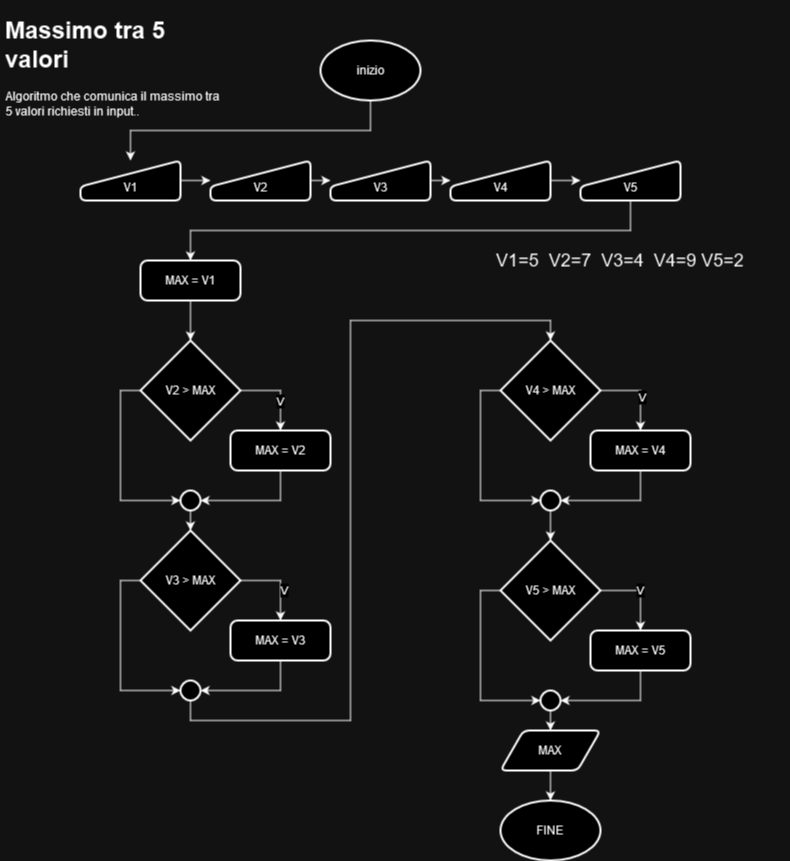

The diagram above was exported from draw.io. Its source (the exported page's mxGraphModel, read from the mxfile embedded in the PNG):
<mxGraphModel dx="1818" dy="1091" grid="1" gridSize="10" guides="1" tooltips="1" connect="1" arrows="1" fold="1" page="1" pageScale="1" pageWidth="827" pageHeight="1169" math="0" shadow="0">
  <root>
    <mxCell id="0" />
    <mxCell id="1" parent="0" />
    <mxCell id="lb5fXpX5OkWd_tXDtIGa-1" value="&lt;h1&gt;Massimo tra 5 valori&lt;/h1&gt;&lt;p&gt;Algoritmo che comunica il massimo tra 5 valori richiesti in input..&lt;/p&gt;" style="text;html=1;strokeColor=none;fillColor=none;spacing=5;spacingTop=-20;whiteSpace=wrap;overflow=hidden;rounded=0;" parent="1" vertex="1">
      <mxGeometry x="10" y="10" width="230" height="120" as="geometry" />
    </mxCell>
    <mxCell id="lb5fXpX5OkWd_tXDtIGa-8" style="edgeStyle=orthogonalEdgeStyle;rounded=0;orthogonalLoop=1;jettySize=auto;html=1;exitX=0.5;exitY=1;exitDx=0;exitDy=0;exitPerimeter=0;entryX=0.5;entryY=0;entryDx=0;entryDy=0;" parent="1" source="lb5fXpX5OkWd_tXDtIGa-2" target="lb5fXpX5OkWd_tXDtIGa-3" edge="1">
      <mxGeometry relative="1" as="geometry" />
    </mxCell>
    <mxCell id="lb5fXpX5OkWd_tXDtIGa-2" value="inizio" style="strokeWidth=2;html=1;shape=mxgraph.flowchart.start_1;whiteSpace=wrap;" parent="1" vertex="1">
      <mxGeometry x="330" y="40" width="100" height="60" as="geometry" />
    </mxCell>
    <mxCell id="lb5fXpX5OkWd_tXDtIGa-9" style="edgeStyle=orthogonalEdgeStyle;rounded=0;orthogonalLoop=1;jettySize=auto;html=1;exitX=1;exitY=0.5;exitDx=0;exitDy=0;entryX=0;entryY=0.5;entryDx=0;entryDy=0;" parent="1" source="lb5fXpX5OkWd_tXDtIGa-3" target="lb5fXpX5OkWd_tXDtIGa-4" edge="1">
      <mxGeometry relative="1" as="geometry" />
    </mxCell>
    <mxCell id="lb5fXpX5OkWd_tXDtIGa-3" value="&lt;br&gt;V1" style="html=1;strokeWidth=2;shape=manualInput;whiteSpace=wrap;rounded=1;size=26;arcSize=11;" parent="1" vertex="1">
      <mxGeometry x="90" y="160" width="100" height="40" as="geometry" />
    </mxCell>
    <mxCell id="lb5fXpX5OkWd_tXDtIGa-10" style="edgeStyle=orthogonalEdgeStyle;rounded=0;orthogonalLoop=1;jettySize=auto;html=1;exitX=1;exitY=0.5;exitDx=0;exitDy=0;entryX=0;entryY=0.5;entryDx=0;entryDy=0;" parent="1" source="lb5fXpX5OkWd_tXDtIGa-4" target="lb5fXpX5OkWd_tXDtIGa-5" edge="1">
      <mxGeometry relative="1" as="geometry" />
    </mxCell>
    <mxCell id="lb5fXpX5OkWd_tXDtIGa-4" value="&lt;br&gt;V2" style="html=1;strokeWidth=2;shape=manualInput;whiteSpace=wrap;rounded=1;size=26;arcSize=11;" parent="1" vertex="1">
      <mxGeometry x="220" y="160" width="100" height="40" as="geometry" />
    </mxCell>
    <mxCell id="lb5fXpX5OkWd_tXDtIGa-11" style="edgeStyle=orthogonalEdgeStyle;rounded=0;orthogonalLoop=1;jettySize=auto;html=1;exitX=1;exitY=0.5;exitDx=0;exitDy=0;entryX=0;entryY=0.5;entryDx=0;entryDy=0;" parent="1" source="lb5fXpX5OkWd_tXDtIGa-5" target="lb5fXpX5OkWd_tXDtIGa-6" edge="1">
      <mxGeometry relative="1" as="geometry" />
    </mxCell>
    <mxCell id="lb5fXpX5OkWd_tXDtIGa-5" value="&lt;br&gt;V3" style="html=1;strokeWidth=2;shape=manualInput;whiteSpace=wrap;rounded=1;size=26;arcSize=11;" parent="1" vertex="1">
      <mxGeometry x="340" y="160" width="100" height="40" as="geometry" />
    </mxCell>
    <mxCell id="lb5fXpX5OkWd_tXDtIGa-12" style="edgeStyle=orthogonalEdgeStyle;rounded=0;orthogonalLoop=1;jettySize=auto;html=1;exitX=1;exitY=0.5;exitDx=0;exitDy=0;entryX=0;entryY=0.5;entryDx=0;entryDy=0;" parent="1" source="lb5fXpX5OkWd_tXDtIGa-6" target="lb5fXpX5OkWd_tXDtIGa-7" edge="1">
      <mxGeometry relative="1" as="geometry" />
    </mxCell>
    <mxCell id="lb5fXpX5OkWd_tXDtIGa-6" value="&lt;br&gt;V4" style="html=1;strokeWidth=2;shape=manualInput;whiteSpace=wrap;rounded=1;size=26;arcSize=11;" parent="1" vertex="1">
      <mxGeometry x="460" y="160" width="100" height="40" as="geometry" />
    </mxCell>
    <mxCell id="lb5fXpX5OkWd_tXDtIGa-13" style="edgeStyle=orthogonalEdgeStyle;rounded=0;orthogonalLoop=1;jettySize=auto;html=1;exitX=0.5;exitY=1;exitDx=0;exitDy=0;entryX=0.5;entryY=0;entryDx=0;entryDy=0;" parent="1" source="lb5fXpX5OkWd_tXDtIGa-7" target="lb5fXpX5OkWd_tXDtIGa-14" edge="1">
      <mxGeometry relative="1" as="geometry">
        <mxPoint x="200" y="250" as="targetPoint" />
      </mxGeometry>
    </mxCell>
    <mxCell id="lb5fXpX5OkWd_tXDtIGa-7" value="&lt;br&gt;V5" style="html=1;strokeWidth=2;shape=manualInput;whiteSpace=wrap;rounded=1;size=26;arcSize=11;" parent="1" vertex="1">
      <mxGeometry x="590" y="160" width="100" height="40" as="geometry" />
    </mxCell>
    <mxCell id="lb5fXpX5OkWd_tXDtIGa-14" value="MAX = V1" style="rounded=1;whiteSpace=wrap;html=1;absoluteArcSize=1;arcSize=14;strokeWidth=2;" parent="1" vertex="1">
      <mxGeometry x="150" y="260" width="100" height="40" as="geometry" />
    </mxCell>
    <mxCell id="lb5fXpX5OkWd_tXDtIGa-18" style="edgeStyle=orthogonalEdgeStyle;rounded=0;orthogonalLoop=1;jettySize=auto;html=1;exitX=1;exitY=0.5;exitDx=0;exitDy=0;exitPerimeter=0;entryX=0.5;entryY=0;entryDx=0;entryDy=0;" parent="1" source="lb5fXpX5OkWd_tXDtIGa-15" target="lb5fXpX5OkWd_tXDtIGa-16" edge="1">
      <mxGeometry relative="1" as="geometry" />
    </mxCell>
    <mxCell id="lb5fXpX5OkWd_tXDtIGa-42" value="V" style="edgeLabel;html=1;align=center;verticalAlign=middle;resizable=0;points=[];" parent="lb5fXpX5OkWd_tXDtIGa-18" vertex="1" connectable="0">
      <mxGeometry x="0.2375" y="-1" relative="1" as="geometry">
        <mxPoint as="offset" />
      </mxGeometry>
    </mxCell>
    <mxCell id="lb5fXpX5OkWd_tXDtIGa-15" value="V2 &amp;gt; MAX" style="strokeWidth=2;html=1;shape=mxgraph.flowchart.decision;whiteSpace=wrap;" parent="1" vertex="1">
      <mxGeometry x="150" y="340" width="100" height="100" as="geometry" />
    </mxCell>
    <mxCell id="lb5fXpX5OkWd_tXDtIGa-16" value="MAX = V2" style="rounded=1;whiteSpace=wrap;html=1;absoluteArcSize=1;arcSize=14;strokeWidth=2;" parent="1" vertex="1">
      <mxGeometry x="240" y="430" width="100" height="40" as="geometry" />
    </mxCell>
    <mxCell id="lb5fXpX5OkWd_tXDtIGa-17" value="" style="strokeWidth=2;html=1;shape=mxgraph.flowchart.start_2;whiteSpace=wrap;" parent="1" vertex="1">
      <mxGeometry x="190" y="490" width="20" height="20" as="geometry" />
    </mxCell>
    <mxCell id="lb5fXpX5OkWd_tXDtIGa-19" style="edgeStyle=orthogonalEdgeStyle;rounded=0;orthogonalLoop=1;jettySize=auto;html=1;exitX=0;exitY=0.5;exitDx=0;exitDy=0;exitPerimeter=0;entryX=0;entryY=0.5;entryDx=0;entryDy=0;entryPerimeter=0;" parent="1" source="lb5fXpX5OkWd_tXDtIGa-15" target="lb5fXpX5OkWd_tXDtIGa-17" edge="1">
      <mxGeometry relative="1" as="geometry" />
    </mxCell>
    <mxCell id="lb5fXpX5OkWd_tXDtIGa-20" style="edgeStyle=orthogonalEdgeStyle;rounded=0;orthogonalLoop=1;jettySize=auto;html=1;exitX=0.5;exitY=1;exitDx=0;exitDy=0;entryX=1;entryY=0.5;entryDx=0;entryDy=0;entryPerimeter=0;" parent="1" source="lb5fXpX5OkWd_tXDtIGa-16" target="lb5fXpX5OkWd_tXDtIGa-17" edge="1">
      <mxGeometry relative="1" as="geometry" />
    </mxCell>
    <mxCell id="lb5fXpX5OkWd_tXDtIGa-21" style="edgeStyle=orthogonalEdgeStyle;rounded=0;orthogonalLoop=1;jettySize=auto;html=1;exitX=1;exitY=0.5;exitDx=0;exitDy=0;exitPerimeter=0;entryX=0.5;entryY=0;entryDx=0;entryDy=0;" parent="1" source="lb5fXpX5OkWd_tXDtIGa-22" target="lb5fXpX5OkWd_tXDtIGa-23" edge="1">
      <mxGeometry relative="1" as="geometry" />
    </mxCell>
    <mxCell id="lb5fXpX5OkWd_tXDtIGa-43" value="V" style="edgeLabel;html=1;align=center;verticalAlign=middle;resizable=0;points=[];" parent="lb5fXpX5OkWd_tXDtIGa-21" vertex="1" connectable="0">
      <mxGeometry x="0.2167" y="3" relative="1" as="geometry">
        <mxPoint as="offset" />
      </mxGeometry>
    </mxCell>
    <mxCell id="lb5fXpX5OkWd_tXDtIGa-22" value="V3 &amp;gt; MAX" style="strokeWidth=2;html=1;shape=mxgraph.flowchart.decision;whiteSpace=wrap;" parent="1" vertex="1">
      <mxGeometry x="150" y="530" width="100" height="100" as="geometry" />
    </mxCell>
    <mxCell id="lb5fXpX5OkWd_tXDtIGa-23" value="MAX = V3" style="rounded=1;whiteSpace=wrap;html=1;absoluteArcSize=1;arcSize=14;strokeWidth=2;" parent="1" vertex="1">
      <mxGeometry x="240" y="620" width="100" height="40" as="geometry" />
    </mxCell>
    <mxCell id="lb5fXpX5OkWd_tXDtIGa-24" value="" style="strokeWidth=2;html=1;shape=mxgraph.flowchart.start_2;whiteSpace=wrap;" parent="1" vertex="1">
      <mxGeometry x="190" y="680" width="20" height="20" as="geometry" />
    </mxCell>
    <mxCell id="lb5fXpX5OkWd_tXDtIGa-25" style="edgeStyle=orthogonalEdgeStyle;rounded=0;orthogonalLoop=1;jettySize=auto;html=1;exitX=0;exitY=0.5;exitDx=0;exitDy=0;exitPerimeter=0;entryX=0;entryY=0.5;entryDx=0;entryDy=0;entryPerimeter=0;" parent="1" source="lb5fXpX5OkWd_tXDtIGa-22" target="lb5fXpX5OkWd_tXDtIGa-24" edge="1">
      <mxGeometry relative="1" as="geometry" />
    </mxCell>
    <mxCell id="lb5fXpX5OkWd_tXDtIGa-26" style="edgeStyle=orthogonalEdgeStyle;rounded=0;orthogonalLoop=1;jettySize=auto;html=1;exitX=0.5;exitY=1;exitDx=0;exitDy=0;entryX=1;entryY=0.5;entryDx=0;entryDy=0;entryPerimeter=0;" parent="1" source="lb5fXpX5OkWd_tXDtIGa-23" target="lb5fXpX5OkWd_tXDtIGa-24" edge="1">
      <mxGeometry relative="1" as="geometry" />
    </mxCell>
    <mxCell id="lb5fXpX5OkWd_tXDtIGa-27" style="edgeStyle=orthogonalEdgeStyle;rounded=0;orthogonalLoop=1;jettySize=auto;html=1;exitX=0.5;exitY=1;exitDx=0;exitDy=0;exitPerimeter=0;entryX=0.5;entryY=0;entryDx=0;entryDy=0;entryPerimeter=0;" parent="1" source="lb5fXpX5OkWd_tXDtIGa-17" target="lb5fXpX5OkWd_tXDtIGa-22" edge="1">
      <mxGeometry relative="1" as="geometry" />
    </mxCell>
    <mxCell id="lb5fXpX5OkWd_tXDtIGa-28" style="edgeStyle=orthogonalEdgeStyle;rounded=0;orthogonalLoop=1;jettySize=auto;html=1;exitX=1;exitY=0.5;exitDx=0;exitDy=0;exitPerimeter=0;entryX=0.5;entryY=0;entryDx=0;entryDy=0;" parent="1" source="lb5fXpX5OkWd_tXDtIGa-29" target="lb5fXpX5OkWd_tXDtIGa-30" edge="1">
      <mxGeometry relative="1" as="geometry" />
    </mxCell>
    <mxCell id="lb5fXpX5OkWd_tXDtIGa-44" value="V" style="edgeLabel;html=1;align=center;verticalAlign=middle;resizable=0;points=[];" parent="lb5fXpX5OkWd_tXDtIGa-28" vertex="1" connectable="0">
      <mxGeometry x="0.1542" y="1" relative="1" as="geometry">
        <mxPoint as="offset" />
      </mxGeometry>
    </mxCell>
    <mxCell id="lb5fXpX5OkWd_tXDtIGa-29" value="V4 &amp;gt; MAX" style="strokeWidth=2;html=1;shape=mxgraph.flowchart.decision;whiteSpace=wrap;" parent="1" vertex="1">
      <mxGeometry x="510" y="340" width="100" height="100" as="geometry" />
    </mxCell>
    <mxCell id="lb5fXpX5OkWd_tXDtIGa-30" value="MAX = V4" style="rounded=1;whiteSpace=wrap;html=1;absoluteArcSize=1;arcSize=14;strokeWidth=2;" parent="1" vertex="1">
      <mxGeometry x="600" y="430" width="100" height="40" as="geometry" />
    </mxCell>
    <mxCell id="lb5fXpX5OkWd_tXDtIGa-31" value="" style="strokeWidth=2;html=1;shape=mxgraph.flowchart.start_2;whiteSpace=wrap;" parent="1" vertex="1">
      <mxGeometry x="550" y="490" width="20" height="20" as="geometry" />
    </mxCell>
    <mxCell id="lb5fXpX5OkWd_tXDtIGa-32" style="edgeStyle=orthogonalEdgeStyle;rounded=0;orthogonalLoop=1;jettySize=auto;html=1;exitX=0;exitY=0.5;exitDx=0;exitDy=0;exitPerimeter=0;entryX=0;entryY=0.5;entryDx=0;entryDy=0;entryPerimeter=0;" parent="1" source="lb5fXpX5OkWd_tXDtIGa-29" target="lb5fXpX5OkWd_tXDtIGa-31" edge="1">
      <mxGeometry relative="1" as="geometry" />
    </mxCell>
    <mxCell id="lb5fXpX5OkWd_tXDtIGa-33" style="edgeStyle=orthogonalEdgeStyle;rounded=0;orthogonalLoop=1;jettySize=auto;html=1;exitX=0.5;exitY=1;exitDx=0;exitDy=0;entryX=1;entryY=0.5;entryDx=0;entryDy=0;entryPerimeter=0;" parent="1" source="lb5fXpX5OkWd_tXDtIGa-30" target="lb5fXpX5OkWd_tXDtIGa-31" edge="1">
      <mxGeometry relative="1" as="geometry" />
    </mxCell>
    <mxCell id="lb5fXpX5OkWd_tXDtIGa-34" style="edgeStyle=orthogonalEdgeStyle;rounded=0;orthogonalLoop=1;jettySize=auto;html=1;exitX=0.5;exitY=1;exitDx=0;exitDy=0;exitPerimeter=0;entryX=0.5;entryY=0;entryDx=0;entryDy=0;entryPerimeter=0;" parent="1" source="lb5fXpX5OkWd_tXDtIGa-24" target="lb5fXpX5OkWd_tXDtIGa-29" edge="1">
      <mxGeometry relative="1" as="geometry" />
    </mxCell>
    <mxCell id="lb5fXpX5OkWd_tXDtIGa-35" value="V" style="edgeStyle=orthogonalEdgeStyle;rounded=0;orthogonalLoop=1;jettySize=auto;html=1;exitX=1;exitY=0.5;exitDx=0;exitDy=0;exitPerimeter=0;entryX=0.5;entryY=0;entryDx=0;entryDy=0;" parent="1" source="lb5fXpX5OkWd_tXDtIGa-36" target="lb5fXpX5OkWd_tXDtIGa-37" edge="1">
      <mxGeometry relative="1" as="geometry" />
    </mxCell>
    <mxCell id="lb5fXpX5OkWd_tXDtIGa-36" value="V5 &amp;gt; MAX" style="strokeWidth=2;html=1;shape=mxgraph.flowchart.decision;whiteSpace=wrap;" parent="1" vertex="1">
      <mxGeometry x="510" y="540" width="100" height="100" as="geometry" />
    </mxCell>
    <mxCell id="lb5fXpX5OkWd_tXDtIGa-37" value="MAX = V5" style="rounded=1;whiteSpace=wrap;html=1;absoluteArcSize=1;arcSize=14;strokeWidth=2;" parent="1" vertex="1">
      <mxGeometry x="600" y="630" width="100" height="40" as="geometry" />
    </mxCell>
    <mxCell id="lb5fXpX5OkWd_tXDtIGa-50" style="edgeStyle=orthogonalEdgeStyle;rounded=0;orthogonalLoop=1;jettySize=auto;html=1;exitX=0.5;exitY=1;exitDx=0;exitDy=0;exitPerimeter=0;entryX=0.5;entryY=0;entryDx=0;entryDy=0;" parent="1" source="lb5fXpX5OkWd_tXDtIGa-38" target="lb5fXpX5OkWd_tXDtIGa-45" edge="1">
      <mxGeometry relative="1" as="geometry" />
    </mxCell>
    <mxCell id="lb5fXpX5OkWd_tXDtIGa-38" value="" style="strokeWidth=2;html=1;shape=mxgraph.flowchart.start_2;whiteSpace=wrap;" parent="1" vertex="1">
      <mxGeometry x="550" y="690" width="20" height="20" as="geometry" />
    </mxCell>
    <mxCell id="lb5fXpX5OkWd_tXDtIGa-39" style="edgeStyle=orthogonalEdgeStyle;rounded=0;orthogonalLoop=1;jettySize=auto;html=1;exitX=0;exitY=0.5;exitDx=0;exitDy=0;exitPerimeter=0;entryX=0;entryY=0.5;entryDx=0;entryDy=0;entryPerimeter=0;" parent="1" source="lb5fXpX5OkWd_tXDtIGa-36" target="lb5fXpX5OkWd_tXDtIGa-38" edge="1">
      <mxGeometry relative="1" as="geometry" />
    </mxCell>
    <mxCell id="lb5fXpX5OkWd_tXDtIGa-40" style="edgeStyle=orthogonalEdgeStyle;rounded=0;orthogonalLoop=1;jettySize=auto;html=1;exitX=0.5;exitY=1;exitDx=0;exitDy=0;entryX=1;entryY=0.5;entryDx=0;entryDy=0;entryPerimeter=0;" parent="1" source="lb5fXpX5OkWd_tXDtIGa-37" target="lb5fXpX5OkWd_tXDtIGa-38" edge="1">
      <mxGeometry relative="1" as="geometry" />
    </mxCell>
    <mxCell id="lb5fXpX5OkWd_tXDtIGa-41" style="edgeStyle=orthogonalEdgeStyle;rounded=0;orthogonalLoop=1;jettySize=auto;html=1;exitX=0.5;exitY=1;exitDx=0;exitDy=0;exitPerimeter=0;entryX=0.5;entryY=0;entryDx=0;entryDy=0;entryPerimeter=0;" parent="1" source="lb5fXpX5OkWd_tXDtIGa-31" target="lb5fXpX5OkWd_tXDtIGa-36" edge="1">
      <mxGeometry relative="1" as="geometry" />
    </mxCell>
    <mxCell id="lb5fXpX5OkWd_tXDtIGa-45" value="MAX" style="shape=parallelogram;html=1;strokeWidth=2;perimeter=parallelogramPerimeter;whiteSpace=wrap;rounded=1;arcSize=12;size=0.23;" parent="1" vertex="1">
      <mxGeometry x="510" y="730" width="100" height="40" as="geometry" />
    </mxCell>
    <mxCell id="lb5fXpX5OkWd_tXDtIGa-46" value="FINE" style="strokeWidth=2;html=1;shape=mxgraph.flowchart.start_1;whiteSpace=wrap;" parent="1" vertex="1">
      <mxGeometry x="510" y="800" width="100" height="60" as="geometry" />
    </mxCell>
    <mxCell id="lb5fXpX5OkWd_tXDtIGa-49" style="edgeStyle=orthogonalEdgeStyle;rounded=0;orthogonalLoop=1;jettySize=auto;html=1;exitX=0.5;exitY=1;exitDx=0;exitDy=0;entryX=0.5;entryY=0;entryDx=0;entryDy=0;entryPerimeter=0;" parent="1" source="lb5fXpX5OkWd_tXDtIGa-45" target="lb5fXpX5OkWd_tXDtIGa-46" edge="1">
      <mxGeometry relative="1" as="geometry" />
    </mxCell>
    <mxCell id="lb5fXpX5OkWd_tXDtIGa-51" style="edgeStyle=orthogonalEdgeStyle;rounded=0;orthogonalLoop=1;jettySize=auto;html=1;exitX=0.5;exitY=1;exitDx=0;exitDy=0;entryX=0.5;entryY=0;entryDx=0;entryDy=0;entryPerimeter=0;" parent="1" source="lb5fXpX5OkWd_tXDtIGa-14" target="lb5fXpX5OkWd_tXDtIGa-15" edge="1">
      <mxGeometry relative="1" as="geometry" />
    </mxCell>
    <mxCell id="lb5fXpX5OkWd_tXDtIGa-52" value="V1=5&amp;nbsp; V2=7&amp;nbsp; V3=4&amp;nbsp; V4=9 V5=2" style="text;html=1;strokeColor=none;fillColor=none;align=center;verticalAlign=middle;whiteSpace=wrap;rounded=0;fontSize=18;" parent="1" vertex="1">
      <mxGeometry x="460" y="240" width="340" height="40" as="geometry" />
    </mxCell>
  </root>
</mxGraphModel>